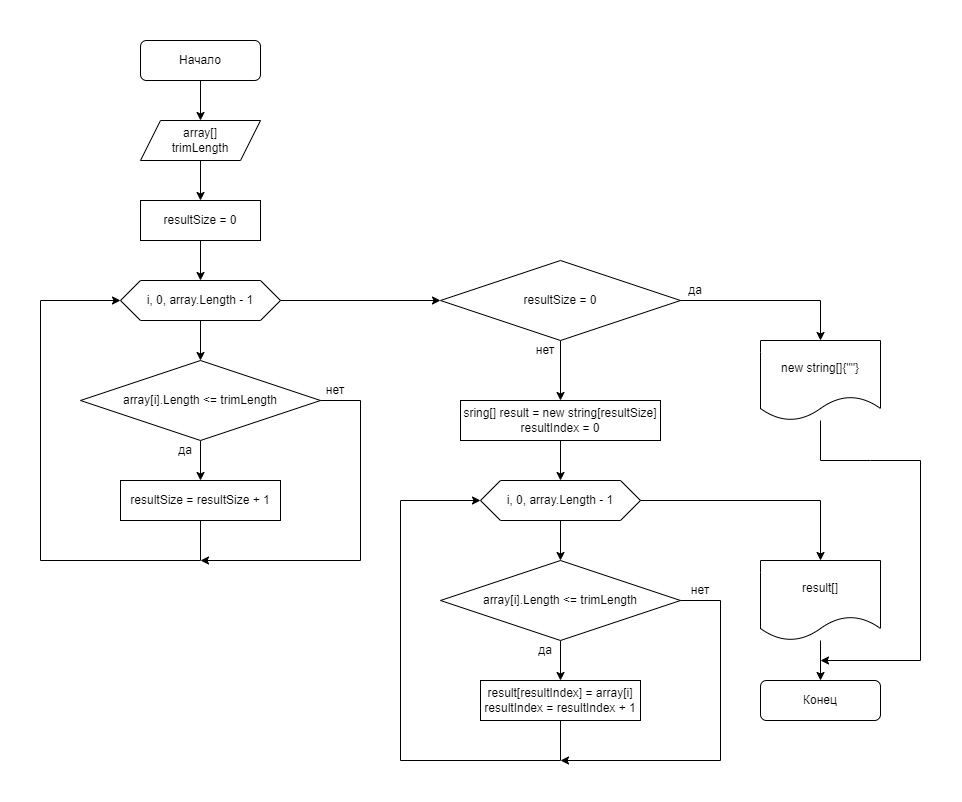

The diagram above was exported from draw.io. Its source (the exported page's mxGraphModel, read from the mxfile embedded in the PNG):
<mxGraphModel dx="869" dy="367" grid="1" gridSize="10" guides="1" tooltips="1" connect="1" arrows="1" fold="1" page="1" pageScale="1" pageWidth="1169" pageHeight="827" background="#ffffff" math="0" shadow="0">
  <root>
    <mxCell id="0" />
    <mxCell id="1" parent="0" />
    <mxCell id="9" value="" style="edgeStyle=none;html=1;" parent="1" source="2" target="4" edge="1">
      <mxGeometry relative="1" as="geometry" />
    </mxCell>
    <mxCell id="2" value="Начало" style="rounded=1;whiteSpace=wrap;html=1;" parent="1" vertex="1">
      <mxGeometry x="140" y="40" width="120" height="40" as="geometry" />
    </mxCell>
    <mxCell id="3" value="Конец" style="rounded=1;whiteSpace=wrap;html=1;" parent="1" vertex="1">
      <mxGeometry x="760" y="680" width="120" height="40" as="geometry" />
    </mxCell>
    <mxCell id="10" value="" style="edgeStyle=none;html=1;" parent="1" source="4" target="5" edge="1">
      <mxGeometry relative="1" as="geometry" />
    </mxCell>
    <mxCell id="4" value="array[]&lt;br&gt;trimLength" style="shape=parallelogram;perimeter=parallelogramPerimeter;whiteSpace=wrap;html=1;fixedSize=1;" parent="1" vertex="1">
      <mxGeometry x="140" y="120" width="120" height="40" as="geometry" />
    </mxCell>
    <mxCell id="11" value="" style="edgeStyle=none;html=1;" parent="1" source="5" target="6" edge="1">
      <mxGeometry relative="1" as="geometry" />
    </mxCell>
    <mxCell id="5" value="resultSize = 0" style="rounded=0;whiteSpace=wrap;html=1;" parent="1" vertex="1">
      <mxGeometry x="140" y="200" width="120" height="40" as="geometry" />
    </mxCell>
    <mxCell id="12" value="" style="edgeStyle=none;html=1;" parent="1" source="6" target="7" edge="1">
      <mxGeometry relative="1" as="geometry" />
    </mxCell>
    <mxCell id="6" value="i, 0, array.Length - 1" style="shape=hexagon;perimeter=hexagonPerimeter2;whiteSpace=wrap;html=1;fixedSize=1;" parent="1" vertex="1">
      <mxGeometry x="120" y="280" width="160" height="40" as="geometry" />
    </mxCell>
    <mxCell id="13" value="" style="edgeStyle=none;html=1;" parent="1" source="7" target="8" edge="1">
      <mxGeometry relative="1" as="geometry" />
    </mxCell>
    <mxCell id="7" value="array[i].Length &amp;lt;= trimLength" style="rhombus;whiteSpace=wrap;html=1;" parent="1" vertex="1">
      <mxGeometry x="80" y="360" width="240" height="80" as="geometry" />
    </mxCell>
    <mxCell id="16" style="edgeStyle=none;html=1;exitX=1;exitY=0.5;exitDx=0;exitDy=0;rounded=0;" parent="1" source="7" edge="1">
      <mxGeometry relative="1" as="geometry">
        <mxPoint x="200" y="560" as="targetPoint" />
        <Array as="points">
          <mxPoint x="360" y="400" />
          <mxPoint x="360" y="560" />
        </Array>
      </mxGeometry>
    </mxCell>
    <mxCell id="8" value="resultSize = resultSize + 1" style="rounded=0;whiteSpace=wrap;html=1;" parent="1" vertex="1">
      <mxGeometry x="120" y="480" width="160" height="40" as="geometry" />
    </mxCell>
    <mxCell id="14" value="" style="endArrow=classic;html=1;exitX=0.5;exitY=1;exitDx=0;exitDy=0;entryX=0;entryY=0.5;entryDx=0;entryDy=0;rounded=0;" parent="1" source="8" target="6" edge="1">
      <mxGeometry width="50" height="50" relative="1" as="geometry">
        <mxPoint x="110" y="500" as="sourcePoint" />
        <mxPoint x="40" y="300" as="targetPoint" />
        <Array as="points">
          <mxPoint x="200" y="560" />
          <mxPoint x="40" y="560" />
          <mxPoint x="40" y="300" />
        </Array>
      </mxGeometry>
    </mxCell>
    <mxCell id="17" value="да" style="text;html=1;strokeColor=none;fillColor=none;align=center;verticalAlign=middle;whiteSpace=wrap;rounded=0;" parent="1" vertex="1">
      <mxGeometry x="170" y="440" width="30" height="20" as="geometry" />
    </mxCell>
    <mxCell id="18" value="нет" style="text;html=1;strokeColor=none;fillColor=none;align=center;verticalAlign=middle;whiteSpace=wrap;rounded=0;" parent="1" vertex="1">
      <mxGeometry x="320" y="380" width="30" height="20" as="geometry" />
    </mxCell>
    <mxCell id="21" value="" style="edgeStyle=none;rounded=0;html=1;" parent="1" source="19" target="20" edge="1">
      <mxGeometry relative="1" as="geometry" />
    </mxCell>
    <mxCell id="19" value="sring[] result = new string[resultSize]&lt;br&gt;resultIndex = 0" style="rounded=0;whiteSpace=wrap;html=1;" parent="1" vertex="1">
      <mxGeometry x="460" y="400" width="200" height="40" as="geometry" />
    </mxCell>
    <mxCell id="23" value="" style="edgeStyle=none;rounded=0;html=1;" parent="1" source="20" target="22" edge="1">
      <mxGeometry relative="1" as="geometry" />
    </mxCell>
    <mxCell id="20" value="i, 0, array.Length - 1" style="shape=hexagon;perimeter=hexagonPerimeter2;whiteSpace=wrap;html=1;fixedSize=1;" parent="1" vertex="1">
      <mxGeometry x="480" y="480" width="160" height="40" as="geometry" />
    </mxCell>
    <mxCell id="25" value="" style="edgeStyle=none;rounded=0;html=1;" parent="1" source="22" target="24" edge="1">
      <mxGeometry relative="1" as="geometry" />
    </mxCell>
    <mxCell id="22" value="array[i].Length &amp;lt;= trimLength" style="rhombus;whiteSpace=wrap;html=1;" parent="1" vertex="1">
      <mxGeometry x="440" y="560" width="240" height="80" as="geometry" />
    </mxCell>
    <mxCell id="24" value="result[resultIndex] = array[i]&lt;br&gt;resultIndex = resultIndex + 1" style="rounded=0;whiteSpace=wrap;html=1;" parent="1" vertex="1">
      <mxGeometry x="480" y="680" width="160" height="40" as="geometry" />
    </mxCell>
    <mxCell id="26" value="да" style="text;html=1;strokeColor=none;fillColor=none;align=center;verticalAlign=middle;whiteSpace=wrap;rounded=0;" parent="1" vertex="1">
      <mxGeometry x="530" y="640" width="30" height="20" as="geometry" />
    </mxCell>
    <mxCell id="27" value="" style="endArrow=classic;html=1;rounded=0;exitX=0.5;exitY=1;exitDx=0;exitDy=0;entryX=0;entryY=0.5;entryDx=0;entryDy=0;" parent="1" source="24" target="20" edge="1">
      <mxGeometry width="50" height="50" relative="1" as="geometry">
        <mxPoint x="400" y="660" as="sourcePoint" />
        <mxPoint x="400" y="500" as="targetPoint" />
        <Array as="points">
          <mxPoint x="560" y="760" />
          <mxPoint x="400" y="760" />
          <mxPoint x="400" y="500" />
        </Array>
      </mxGeometry>
    </mxCell>
    <mxCell id="28" value="" style="endArrow=classic;html=1;rounded=0;exitX=1;exitY=0.5;exitDx=0;exitDy=0;" parent="1" source="22" edge="1">
      <mxGeometry width="50" height="50" relative="1" as="geometry">
        <mxPoint x="400" y="660" as="sourcePoint" />
        <mxPoint x="560" y="760" as="targetPoint" />
        <Array as="points">
          <mxPoint x="720" y="600" />
          <mxPoint x="720" y="760" />
        </Array>
      </mxGeometry>
    </mxCell>
    <mxCell id="29" value="нет" style="text;html=1;strokeColor=none;fillColor=none;align=center;verticalAlign=middle;whiteSpace=wrap;rounded=0;" parent="1" vertex="1">
      <mxGeometry x="685" y="580" width="30" height="20" as="geometry" />
    </mxCell>
    <mxCell id="34" value="" style="edgeStyle=none;rounded=0;html=1;" parent="1" source="32" target="3" edge="1">
      <mxGeometry relative="1" as="geometry" />
    </mxCell>
    <mxCell id="32" value="result[]" style="shape=document;whiteSpace=wrap;html=1;boundedLbl=1;" parent="1" vertex="1">
      <mxGeometry x="760" y="560" width="120" height="80" as="geometry" />
    </mxCell>
    <mxCell id="33" value="" style="endArrow=classic;html=1;rounded=0;entryX=0.5;entryY=0;entryDx=0;entryDy=0;exitX=1;exitY=0.5;exitDx=0;exitDy=0;" parent="1" source="20" target="32" edge="1">
      <mxGeometry width="50" height="50" relative="1" as="geometry">
        <mxPoint x="570" y="620" as="sourcePoint" />
        <mxPoint x="620" y="570" as="targetPoint" />
        <Array as="points">
          <mxPoint x="820" y="500" />
        </Array>
      </mxGeometry>
    </mxCell>
    <mxCell id="35" value="" style="endArrow=none;html=1;rounded=0;strokeColor=#FFFFFF;" parent="1" edge="1">
      <mxGeometry width="50" height="50" relative="1" as="geometry">
        <mxPoint y="800" as="sourcePoint" />
        <mxPoint as="targetPoint" />
      </mxGeometry>
    </mxCell>
    <mxCell id="36" value="" style="endArrow=none;html=1;rounded=0;strokeColor=#FFFFFF;" parent="1" edge="1">
      <mxGeometry width="50" height="50" relative="1" as="geometry">
        <mxPoint y="800" as="sourcePoint" />
        <mxPoint x="960" y="800" as="targetPoint" />
      </mxGeometry>
    </mxCell>
    <mxCell id="37" value="" style="endArrow=none;html=1;rounded=0;strokeColor=#FFFFFF;" parent="1" edge="1">
      <mxGeometry width="50" height="50" relative="1" as="geometry">
        <mxPoint x="960" y="800" as="sourcePoint" />
        <mxPoint x="960" as="targetPoint" />
      </mxGeometry>
    </mxCell>
    <mxCell id="38" value="" style="endArrow=none;html=1;rounded=0;strokeColor=#FFFFFF;" parent="1" edge="1">
      <mxGeometry width="50" height="50" relative="1" as="geometry">
        <mxPoint as="sourcePoint" />
        <mxPoint x="960" as="targetPoint" />
      </mxGeometry>
    </mxCell>
    <mxCell id="42" value="" style="edgeStyle=none;rounded=0;html=1;" parent="1" source="39" target="19" edge="1">
      <mxGeometry relative="1" as="geometry" />
    </mxCell>
    <mxCell id="39" value="resultSize = 0" style="rhombus;whiteSpace=wrap;html=1;" parent="1" vertex="1">
      <mxGeometry x="440" y="260" width="240" height="80" as="geometry" />
    </mxCell>
    <mxCell id="40" value="new string[]{&quot;&quot;}" style="shape=document;whiteSpace=wrap;html=1;boundedLbl=1;" parent="1" vertex="1">
      <mxGeometry x="760" y="340" width="120" height="80" as="geometry" />
    </mxCell>
    <mxCell id="41" value="" style="endArrow=classic;html=1;exitX=1;exitY=0.5;exitDx=0;exitDy=0;entryX=0.5;entryY=0;entryDx=0;entryDy=0;rounded=0;" parent="1" source="39" target="40" edge="1">
      <mxGeometry width="50" height="50" relative="1" as="geometry">
        <mxPoint x="810" y="530" as="sourcePoint" />
        <mxPoint x="860" y="480" as="targetPoint" />
        <Array as="points">
          <mxPoint x="820" y="300" />
        </Array>
      </mxGeometry>
    </mxCell>
    <mxCell id="43" value="" style="endArrow=classic;html=1;rounded=0;exitX=1;exitY=0.5;exitDx=0;exitDy=0;" parent="1" source="6" target="39" edge="1">
      <mxGeometry width="50" height="50" relative="1" as="geometry">
        <mxPoint x="510" y="530" as="sourcePoint" />
        <mxPoint x="560" y="480" as="targetPoint" />
      </mxGeometry>
    </mxCell>
    <mxCell id="44" value="" style="endArrow=classic;html=1;rounded=0;" parent="1" source="40" edge="1">
      <mxGeometry width="50" height="50" relative="1" as="geometry">
        <mxPoint x="860" y="490" as="sourcePoint" />
        <mxPoint x="820" y="660" as="targetPoint" />
        <Array as="points">
          <mxPoint x="820" y="460" />
          <mxPoint x="870" y="460" />
          <mxPoint x="920" y="460" />
          <mxPoint x="920" y="660" />
        </Array>
      </mxGeometry>
    </mxCell>
    <mxCell id="45" value="да" style="text;html=1;strokeColor=none;fillColor=none;align=center;verticalAlign=middle;whiteSpace=wrap;rounded=0;" vertex="1" parent="1">
      <mxGeometry x="680" y="280" width="30" height="20" as="geometry" />
    </mxCell>
    <mxCell id="46" value="нет" style="text;html=1;strokeColor=none;fillColor=none;align=center;verticalAlign=middle;whiteSpace=wrap;rounded=0;" vertex="1" parent="1">
      <mxGeometry x="530" y="340" width="30" height="20" as="geometry" />
    </mxCell>
  </root>
</mxGraphModel>